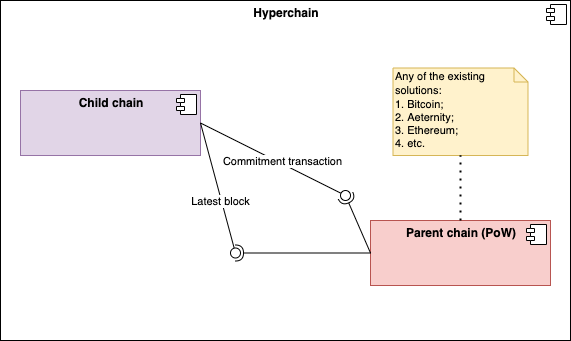

The diagram above was exported from draw.io. Its source (the exported page's mxGraphModel, read from the mxfile embedded in the PNG):
<mxGraphModel dx="1106" dy="789" grid="1" gridSize="10" guides="1" tooltips="1" connect="1" arrows="1" fold="1" page="1" pageScale="1" pageWidth="827" pageHeight="1169" background="#ffffff" math="0" shadow="0">
  <root>
    <mxCell id="0" />
    <mxCell id="1" parent="0" />
    <mxCell id="S8Xmzby3xb8RNBLxG5um-12" value="&lt;p style=&quot;margin: 0px ; margin-top: 6px ; text-align: center&quot;&gt;&lt;b&gt;Hyperchain&lt;/b&gt;&lt;/p&gt;" style="align=left;overflow=fill;html=1;dropTarget=0;" vertex="1" parent="1">
      <mxGeometry x="530" y="250" width="570" height="340" as="geometry" />
    </mxCell>
    <mxCell id="S8Xmzby3xb8RNBLxG5um-13" value="" style="shape=component;jettyWidth=8;jettyHeight=4;" vertex="1" parent="S8Xmzby3xb8RNBLxG5um-12">
      <mxGeometry x="1" width="20" height="20" relative="1" as="geometry">
        <mxPoint x="-24" y="4" as="offset" />
      </mxGeometry>
    </mxCell>
    <mxCell id="S8Xmzby3xb8RNBLxG5um-2" value="&lt;p style=&quot;margin: 0px ; margin-top: 6px ; text-align: center&quot;&gt;&lt;b&gt;Child chain&lt;/b&gt;&lt;/p&gt;" style="align=left;overflow=fill;html=1;dropTarget=0;fillColor=#e1d5e7;strokeColor=#9673a6;" vertex="1" parent="1">
      <mxGeometry x="550" y="340" width="180" height="65" as="geometry" />
    </mxCell>
    <mxCell id="S8Xmzby3xb8RNBLxG5um-3" value="" style="shape=component;jettyWidth=8;jettyHeight=4;" vertex="1" parent="S8Xmzby3xb8RNBLxG5um-2">
      <mxGeometry x="1" width="20" height="20" relative="1" as="geometry">
        <mxPoint x="-24" y="4" as="offset" />
      </mxGeometry>
    </mxCell>
    <mxCell id="S8Xmzby3xb8RNBLxG5um-10" value="&lt;p style=&quot;margin: 0px ; margin-top: 6px ; text-align: center&quot;&gt;&lt;b&gt;Parent chain (PoW)&lt;/b&gt;&lt;/p&gt;" style="align=left;overflow=fill;html=1;dropTarget=0;fillColor=#f8cecc;strokeColor=#b85450;" vertex="1" parent="1">
      <mxGeometry x="900" y="470" width="180" height="65" as="geometry" />
    </mxCell>
    <mxCell id="S8Xmzby3xb8RNBLxG5um-11" value="" style="shape=component;jettyWidth=8;jettyHeight=4;" vertex="1" parent="S8Xmzby3xb8RNBLxG5um-10">
      <mxGeometry x="1" width="20" height="20" relative="1" as="geometry">
        <mxPoint x="-24" y="4" as="offset" />
      </mxGeometry>
    </mxCell>
    <mxCell id="S8Xmzby3xb8RNBLxG5um-14" value="" style="rounded=0;orthogonalLoop=1;jettySize=auto;html=1;endArrow=none;endFill=0;exitX=1;exitY=0.5;exitDx=0;exitDy=0;" edge="1" target="S8Xmzby3xb8RNBLxG5um-16" parent="1" source="S8Xmzby3xb8RNBLxG5um-2">
      <mxGeometry relative="1" as="geometry">
        <mxPoint x="820" y="505" as="sourcePoint" />
        <mxPoint x="820" y="373" as="targetPoint" />
      </mxGeometry>
    </mxCell>
    <mxCell id="S8Xmzby3xb8RNBLxG5um-47" value="Commitment transaction" style="edgeLabel;html=1;align=center;verticalAlign=middle;resizable=0;points=[];" vertex="1" connectable="0" parent="S8Xmzby3xb8RNBLxG5um-14">
      <mxGeometry x="0.142" y="2" relative="1" as="geometry">
        <mxPoint as="offset" />
      </mxGeometry>
    </mxCell>
    <mxCell id="S8Xmzby3xb8RNBLxG5um-15" value="" style="rounded=0;orthogonalLoop=1;jettySize=auto;html=1;endArrow=halfCircle;endFill=0;entryX=0.5;entryY=0.5;entryDx=0;entryDy=0;endSize=6;strokeWidth=1;exitX=0;exitY=0.5;exitDx=0;exitDy=0;" edge="1" target="S8Xmzby3xb8RNBLxG5um-16" parent="1" source="S8Xmzby3xb8RNBLxG5um-10">
      <mxGeometry relative="1" as="geometry">
        <mxPoint x="890" y="422.5" as="sourcePoint" />
      </mxGeometry>
    </mxCell>
    <mxCell id="S8Xmzby3xb8RNBLxG5um-16" value="" style="ellipse;whiteSpace=wrap;html=1;fontFamily=Helvetica;fontSize=12;fontColor=#000000;align=center;strokeColor=#000000;fillColor=#ffffff;points=[];aspect=fixed;resizable=0;" vertex="1" parent="1">
      <mxGeometry x="870" y="440" width="10" height="10" as="geometry" />
    </mxCell>
    <mxCell id="S8Xmzby3xb8RNBLxG5um-29" value="&lt;div&gt;&lt;span style=&quot;font-size: 11px&quot;&gt;Any of the existing solutions:&lt;/span&gt;&lt;br&gt;&lt;/div&gt;&lt;div&gt;&lt;span style=&quot;font-size: 11px&quot;&gt;1. Bitcoin;&lt;/span&gt;&lt;br&gt;&lt;/div&gt;&lt;font style=&quot;font-size: 11px&quot;&gt;&lt;div&gt;&lt;span&gt;2. Aeternity;&lt;/span&gt;&lt;/div&gt;&lt;div&gt;&lt;span&gt;3. Ethereum;&lt;/span&gt;&lt;/div&gt;&lt;div&gt;&lt;span&gt;4. etc.&lt;/span&gt;&lt;/div&gt;&lt;/font&gt;" style="shape=note;whiteSpace=wrap;html=1;size=14;verticalAlign=top;align=left;spacingTop=-6;fillColor=#fff2cc;strokeColor=#d6b656;" vertex="1" parent="1">
      <mxGeometry x="922.5" y="317.5" width="135" height="87.5" as="geometry" />
    </mxCell>
    <mxCell id="S8Xmzby3xb8RNBLxG5um-31" value="" style="endArrow=none;dashed=1;html=1;dashPattern=1 3;strokeWidth=2;entryX=0.5;entryY=1;entryDx=0;entryDy=0;entryPerimeter=0;" edge="1" parent="1" source="S8Xmzby3xb8RNBLxG5um-10" target="S8Xmzby3xb8RNBLxG5um-29">
      <mxGeometry width="50" height="50" relative="1" as="geometry">
        <mxPoint x="820" y="530" as="sourcePoint" />
        <mxPoint x="870" y="480" as="targetPoint" />
      </mxGeometry>
    </mxCell>
    <mxCell id="S8Xmzby3xb8RNBLxG5um-40" value="" style="rounded=0;orthogonalLoop=1;jettySize=auto;html=1;endArrow=none;endFill=0;exitX=1;exitY=0.5;exitDx=0;exitDy=0;" edge="1" target="S8Xmzby3xb8RNBLxG5um-42" parent="1" source="S8Xmzby3xb8RNBLxG5um-2">
      <mxGeometry relative="1" as="geometry">
        <mxPoint x="820" y="505" as="sourcePoint" />
      </mxGeometry>
    </mxCell>
    <mxCell id="S8Xmzby3xb8RNBLxG5um-48" value="Latest block" style="edgeLabel;html=1;align=center;verticalAlign=middle;resizable=0;points=[];" vertex="1" connectable="0" parent="S8Xmzby3xb8RNBLxG5um-40">
      <mxGeometry x="0.2348" y="-1" relative="1" as="geometry">
        <mxPoint as="offset" />
      </mxGeometry>
    </mxCell>
    <mxCell id="S8Xmzby3xb8RNBLxG5um-41" value="" style="rounded=0;orthogonalLoop=1;jettySize=auto;html=1;endArrow=halfCircle;endFill=0;entryX=0.5;entryY=0.5;entryDx=0;entryDy=0;endSize=6;strokeWidth=1;exitX=0;exitY=0.5;exitDx=0;exitDy=0;" edge="1" target="S8Xmzby3xb8RNBLxG5um-42" parent="1" source="S8Xmzby3xb8RNBLxG5um-10">
      <mxGeometry relative="1" as="geometry">
        <mxPoint x="860" y="505" as="sourcePoint" />
      </mxGeometry>
    </mxCell>
    <mxCell id="S8Xmzby3xb8RNBLxG5um-42" value="" style="ellipse;whiteSpace=wrap;html=1;fontFamily=Helvetica;fontSize=12;fontColor=#000000;align=center;strokeColor=#000000;fillColor=#ffffff;points=[];aspect=fixed;resizable=0;" vertex="1" parent="1">
      <mxGeometry x="760" y="497.5" width="10" height="10" as="geometry" />
    </mxCell>
  </root>
</mxGraphModel>